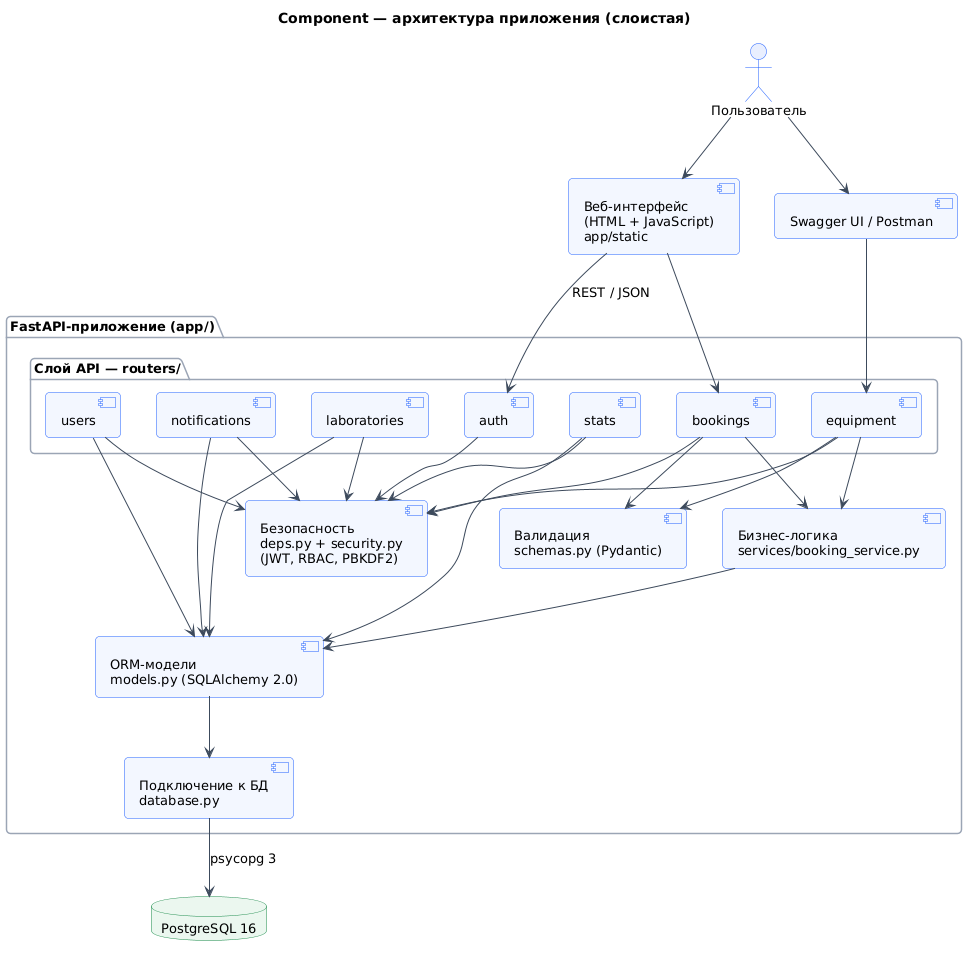

The diagram above was rendered by PlantUML. Its source (embedded in the PNG):
@startuml component
!include _style.puml
title Component — архитектура приложения (слоистая)

actor "Пользователь" as U
component "Веб-интерфейс\n(HTML + JavaScript)\napp/static" as UI
component "Swagger UI / Postman" as SW

package "FastAPI-приложение (app/)" {
  package "Слой API — routers/" {
    component "auth" as R_Auth
    component "users" as R_Users
    component "laboratories" as R_Labs
    component "equipment" as R_Eq
    component "bookings" as R_Book
    component "notifications" as R_Not
    component "stats" as R_Stats
  }
  component "Безопасность\ndeps.py + security.py\n(JWT, RBAC, PBKDF2)" as SEC
  component "Валидация\nschemas.py (Pydantic)" as SCH
  component "Бизнес-логика\nservices/booking_service.py" as SVC
  component "ORM-модели\nmodels.py (SQLAlchemy 2.0)" as ORM
  component "Подключение к БД\ndatabase.py" as DBC
}

database "PostgreSQL 16" as PG

U --> UI
U --> SW
UI --> R_Auth : REST / JSON
UI --> R_Book
SW --> R_Eq

R_Auth --> SEC
R_Book --> SEC
R_Eq --> SEC
R_Labs --> SEC
R_Users --> SEC
R_Not --> SEC
R_Stats --> SEC

R_Book --> SCH
R_Eq --> SCH
R_Book --> SVC
R_Eq --> SVC
SVC --> ORM
R_Labs --> ORM
R_Users --> ORM
R_Not --> ORM
R_Stats --> ORM
ORM --> DBC
DBC --> PG : psycopg 3
@enduml